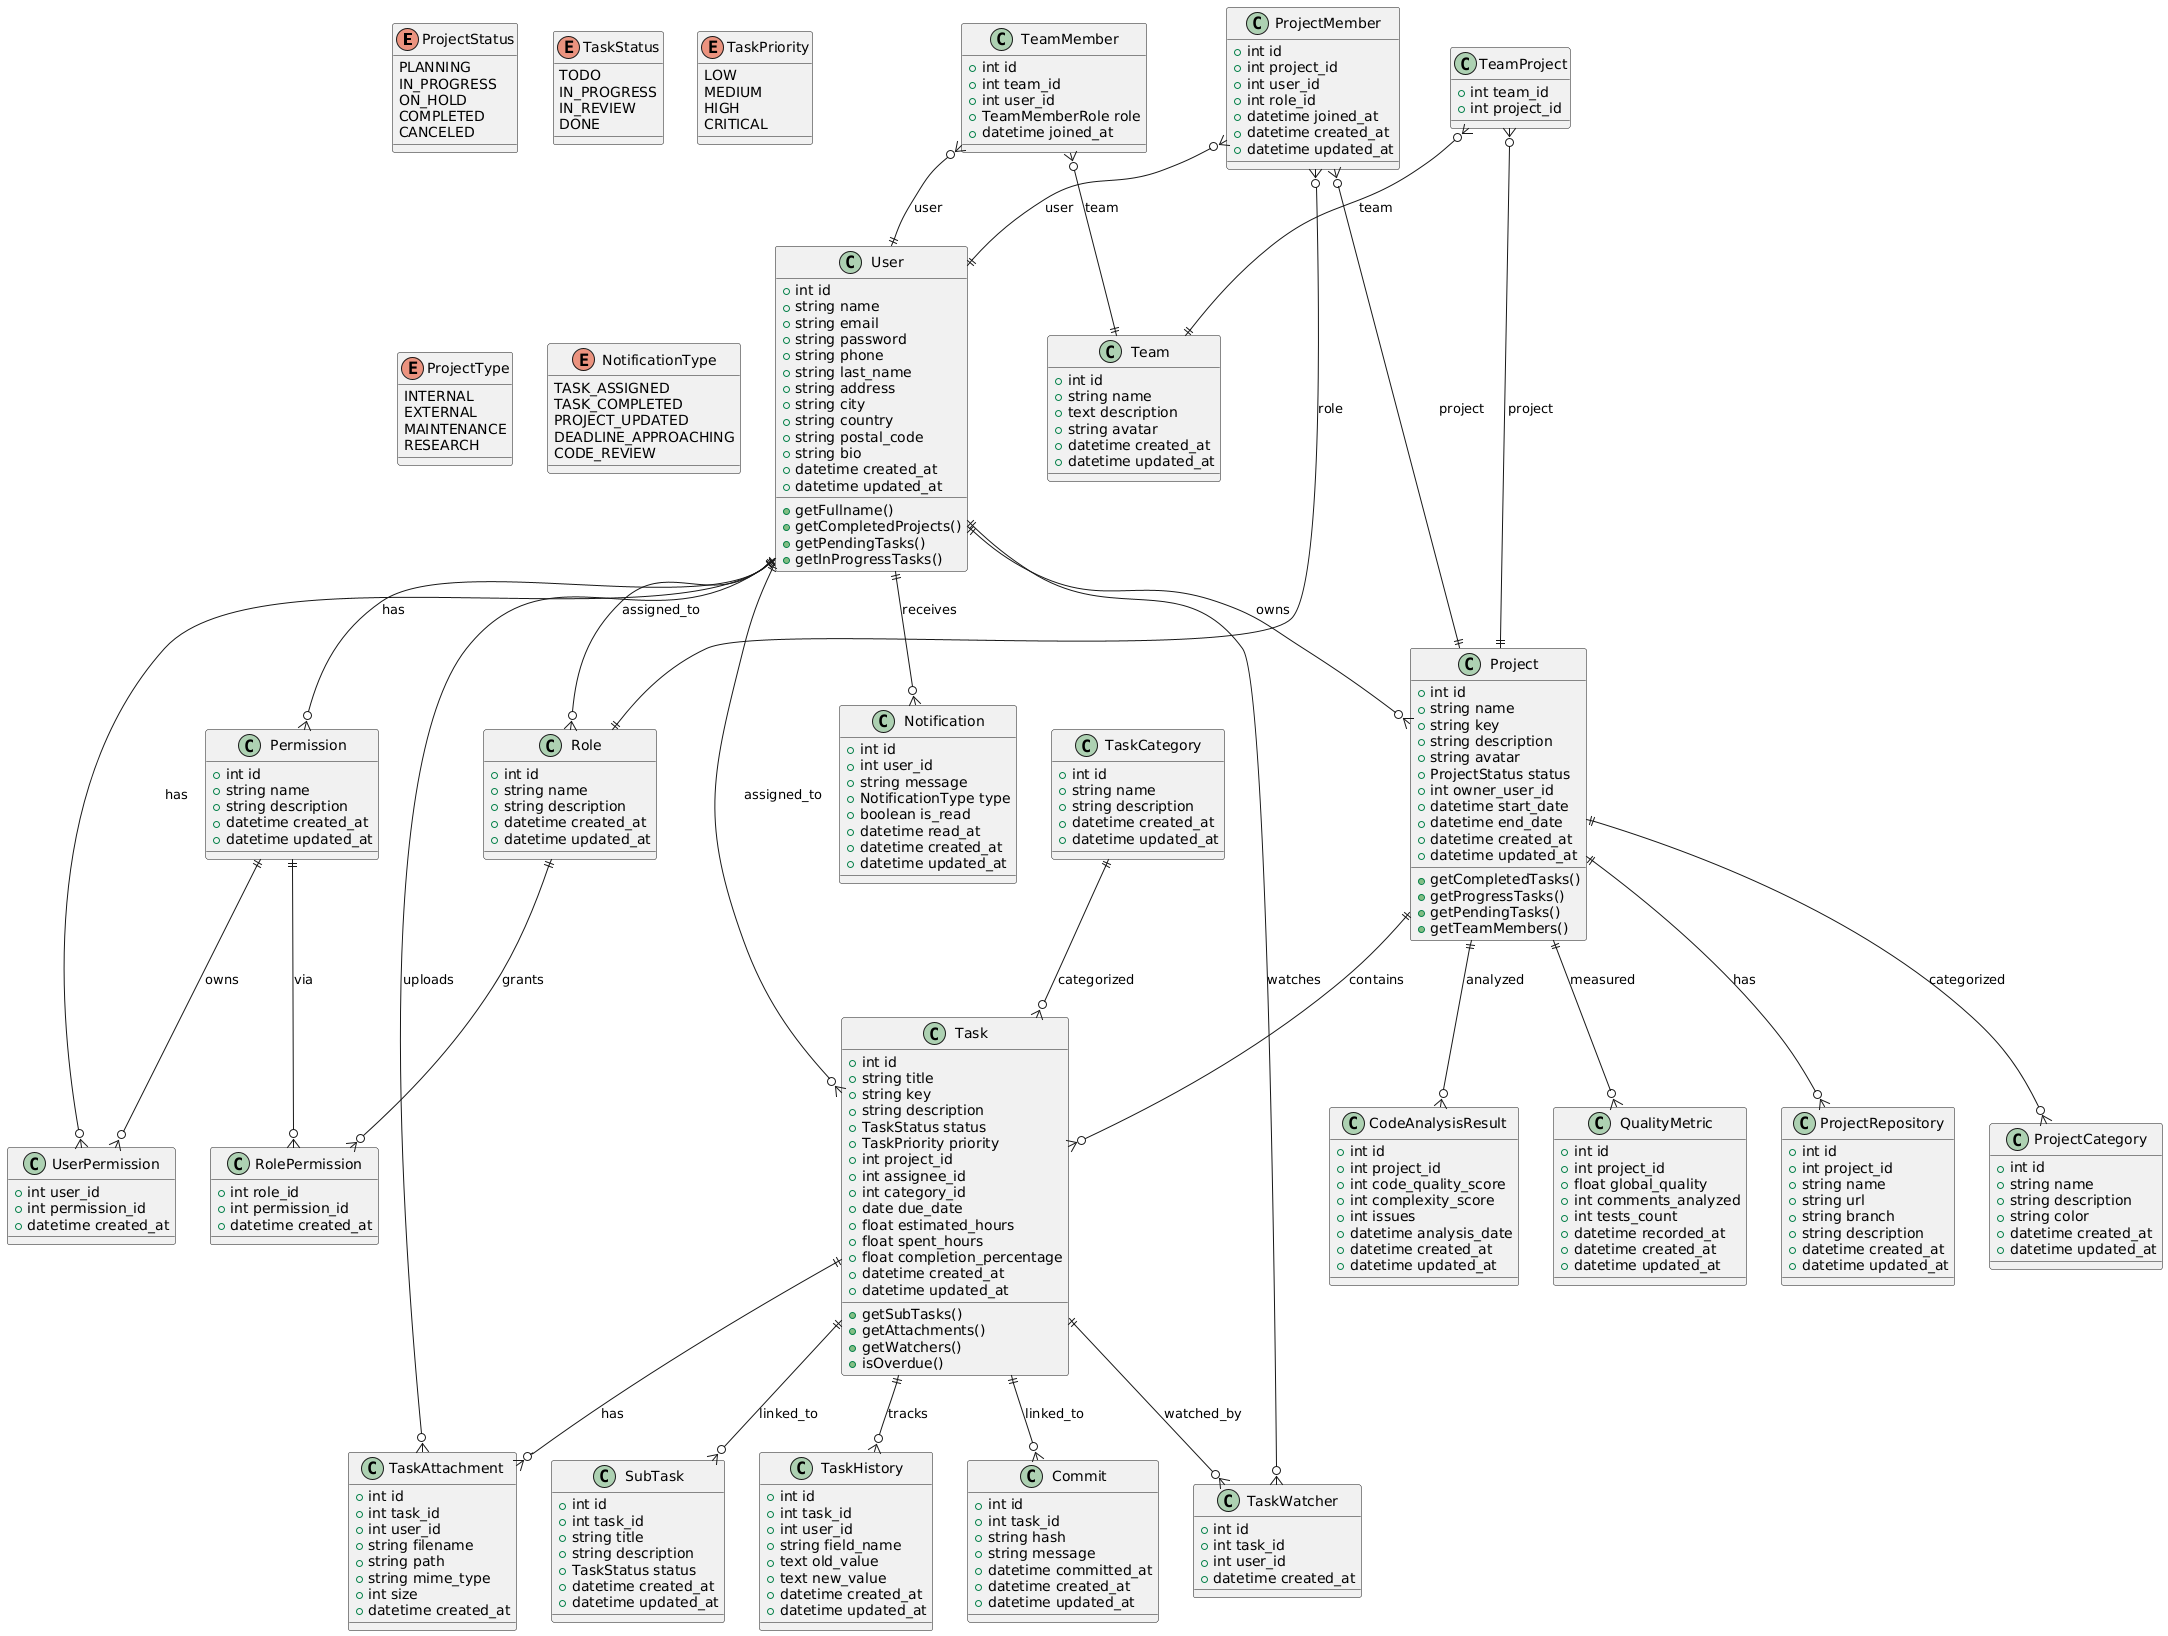

The diagram above was rendered by PlantUML. Its source (embedded in the PNG):
@startuml
enum ProjectStatus {
  PLANNING
  IN_PROGRESS
  ON_HOLD
  COMPLETED
  CANCELED
}

enum TaskStatus {
  TODO
  IN_PROGRESS
  IN_REVIEW
  DONE
}

enum TaskPriority {
  LOW
  MEDIUM
  HIGH
  CRITICAL
}

enum ProjectType {
  INTERNAL
  EXTERNAL
  MAINTENANCE
  RESEARCH
}

enum NotificationType {
  TASK_ASSIGNED
  TASK_COMPLETED
  PROJECT_UPDATED
  DEADLINE_APPROACHING
  CODE_REVIEW
}

class User {
  + int id
  + string name
  + string email
  + string password
  + string phone
  + string last_name
  + string address
  + string city
  + string country
  + string postal_code
  + string bio
  + datetime created_at
  + datetime updated_at
  + getFullname()
  + getCompletedProjects()
  + getPendingTasks()
  + getInProgressTasks()
}

class Role {
  + int id
  + string name
  + string description
  + datetime created_at
  + datetime updated_at
}

class Permission {
  + int id
  + string name
  + string description
  + datetime created_at
  + datetime updated_at
}

class RolePermission {
  + int role_id
  + int permission_id
  + datetime created_at
}

class UserPermission {
  + int user_id
  + int permission_id
  + datetime created_at
}

class Project {
  + int id
  + string name
  + string key
  + string description
  + string avatar
  + ProjectStatus status
  + int owner_user_id
  + datetime start_date
  + datetime end_date
  + datetime created_at
  + datetime updated_at
  + getCompletedTasks()
  + getProgressTasks()
  + getPendingTasks()
  + getTeamMembers()
}

class ProjectRepository {
  + int id
  + int project_id
  + string name
  + string url
  + string branch
  + string description
  + datetime created_at
  + datetime updated_at
}

class ProjectMember {
  + int id
  + int project_id
  + int user_id
  + int role_id
  + datetime joined_at
  + datetime created_at
  + datetime updated_at
}

class ProjectCategory {
  + int id
  + string name
  + string description
  + string color
  + datetime created_at
  + datetime updated_at
}

class TeamMember {
  + int id
  + int team_id
  + int user_id
  + TeamMemberRole role
  + datetime joined_at
}

class TeamProject {
  + int team_id
  + int project_id
}

class Team {
  + int id
  + string name
  + text description
  + string avatar
  + datetime created_at
  + datetime updated_at
}

class Notification {
  + int id
  + int user_id
  + string message
  + NotificationType type
  + boolean is_read
  + datetime read_at
  + datetime created_at
  + datetime updated_at
}

class Task {
  + int id
  + string title
  + string key
  + string description
  + TaskStatus status
  + TaskPriority priority
  + int project_id
  + int assignee_id
  + int category_id
  + date due_date
  + float estimated_hours
  + float spent_hours
  + float completion_percentage
  + datetime created_at
  + datetime updated_at
  + getSubTasks()
  + getAttachments()
  + getWatchers()
  + isOverdue()
}

class TaskHistory {
  + int id
  + int task_id
  + int user_id
  + string field_name
  + text old_value
  + text new_value
  + datetime created_at
  + datetime updated_at
}

class Commit {
  + int id
  + int task_id
  + string hash
  + string message
  + datetime committed_at
  + datetime created_at
  + datetime updated_at
}

class SubTask {
  + int id
  + int task_id
  + string title
  + string description
  + TaskStatus status
  + datetime created_at
  + datetime updated_at
}

class TaskCategory {
  + int id
  + string name
  + string description
  + datetime created_at
  + datetime updated_at
}

class TaskAttachment {
  + int id
  + int task_id
  + int user_id
  + string filename
  + string path
  + string mime_type
  + int size
  + datetime created_at
}

class TaskWatcher {
  + int id
  + int task_id
  + int user_id
  + datetime created_at
}

class CodeAnalysisResult {
  + int id
  + int project_id
  + int code_quality_score
  + int complexity_score
  + int issues
  + datetime analysis_date
  + datetime created_at
  + datetime updated_at
}

class QualityMetric {
  + int id
  + int project_id
  + float global_quality
  + int comments_analyzed
  + int tests_count
  + datetime recorded_at
  + datetime created_at
  + datetime updated_at
}

' Relationships - keeping all original relationships intact

User ||--o{ Role : "assigned_to"
User ||--o{ Permission : "has"

Role ||--o{ RolePermission : "grants"
Permission ||--o{ RolePermission : "via"
User ||--o{ UserPermission : "has"
Permission ||--o{ UserPermission : "owns"

User ||--o{ Project : "owns"
User ||--o{ Notification : "receives"

Project ||--o{ Task : "contains"
Project ||--o{ CodeAnalysisResult : "analyzed"
Project ||--o{ QualityMetric : "measured"
Project ||--o{ ProjectRepository : "has"
Project ||--o{ ProjectCategory : "categorized"

User ||--o{ Task : "assigned_to"
Task ||--o{ TaskHistory : "tracks"
Task ||--o{ Commit : "linked_to"
Task ||--o{ SubTask : "linked_to"
Task ||--o{ TaskAttachment : "has"
Task ||--o{ TaskWatcher : "watched_by"
TaskCategory ||--o{ Task : "categorized"

User ||--o{ TaskAttachment : "uploads"
User ||--o{ TaskWatcher : "watches"

' Keeping associative tables as separate entities (not integrated into relationships)
TeamMember }o--|| User : "user"
TeamMember }o--|| Team : "team"

TeamProject }o--|| Team : "team"
TeamProject }o--|| Project : "project"

ProjectMember }o--|| Project : "project"
ProjectMember }o--|| User : "user"
ProjectMember }o--|| Role : "role"
@enduml